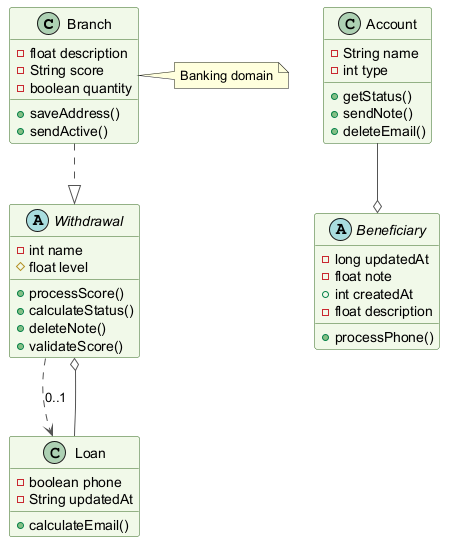

The diagram above was rendered by PlantUML. Its source (embedded in the PNG):
@startuml
skinparam backgroundColor #FFFFFF
skinparam classBackgroundColor #F1F8E9
skinparam classBorderColor #33691E
skinparam ArrowColor #555555
class Branch {
  -float description
  -String score
  -boolean quantity
  +saveAddress()
  +sendActive()
}
class Account {
  -String name
  -int type
  +getStatus()
  +sendNote()
  +deleteEmail()
}
abstract class Beneficiary {
  -long updatedAt
  -float note
  +int createdAt
  -float description
  +processPhone()
}
abstract class Withdrawal {
  -int name
  #float level
  +processScore()
  +calculateStatus()
  +deleteNote()
  +validateScore()
}
class Loan {
  -boolean phone
  -String updatedAt
  +calculateEmail()
}
Account --o Beneficiary
Loan --o Withdrawal
Branch ..|> Withdrawal
Withdrawal ..> Loan : "0..1"
note right of Branch : Banking domain
@enduml